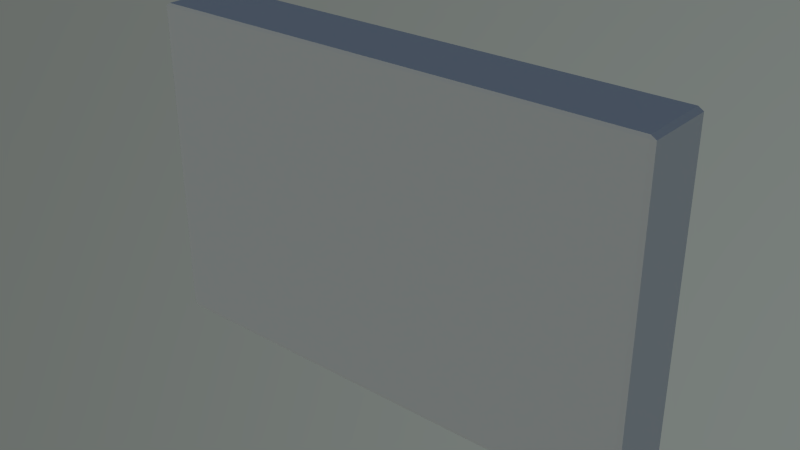 # Source: HDD.blend  (saved by Blender 2.73.0; exported with 4.5.12 LTS)
import bpy
from mathutils import Matrix  # noqa: F401  (used for matrix-valued properties, if any)

bpy.ops.wm.read_factory_settings(use_empty=True)
scene = bpy.context.scene
scene.name = 'Scene'

# ---- collections
col_collection_1 = bpy.data.collections.new('Collection 1'); scene.collection.children.link(col_collection_1)

# ---- materials (node trees are filled in below, after node groups)
mat_material_003 = bpy.data.materials.new('Material.003')
mat_material_003.alpha_threshold = 0.0
mat_material_003.use_transparent_shadow = False
mat_material_003.preview_render_type = 'CUBE'
mat_material_003.roughness = 0.5
mat_material_003.specular_intensity = 0.8166
mat_material_003.line_color = (0.0, 0.0, 0.0, 1.0)

# ---- material node trees

# ---- world
world_world = bpy.data.worlds.new('World'); scene.world = world_world
world_world.use_nodes = True; world_world.node_tree.nodes.clear()
_N = world_world.node_tree.nodes; _L = world_world.node_tree.links
n0 = _N.new('ShaderNodeOutputWorld'); n0.name = 'World Output'; n0.location = (300, 300)
n1 = _N.new('ShaderNodeBackground'); n1.name = 'Background'; n1.location = (10, 300)
n2 = _N.new('ShaderNodeTexSky'); n2.name = 'Sky Texture'; n2.location = (-190, 300)
n2.sky_type = 'HOSEK_WILKIE'
n2.sun_direction = (-0.1292, -0.8, 0.5859)
n2.turbidity = 4.468
n2.ground_albedo = 0.488
n2.sun_elevation = 1.571
_L.new(n1.outputs[0], n0.inputs[0])
_L.new(n2.outputs[0], n1.inputs[0])
n0.is_active_output = True
world_world.color = (0.05088, 0.05088, 0.05088)
world_world.use_sun_shadow = False
world_world.sun_shadow_jitter_overblur = 0.0
world_world.cycles.sampling_method = 'MANUAL'
world_world.cycles.sample_map_resolution = 256

# ---- meshes
me_cube_001 = bpy.data.meshes.new('Cube.001')
me_cube_001.from_pydata([(-4.401, -1.245, 2.835), (-4.486, -1.245, 2.78), (-4.401, -1.257, 2.78), (-4.486, -1.245, -2.736), (-4.401, -1.245, -2.791), (-4.401, -1.257, -2.736), (4.145, -1.245, -2.791), (4.23, -1.245, -2.736), (4.145, -1.257, -2.736), (4.23, -1.245, 2.78), (4.145, -1.245, 2.835), (4.145, -1.257, 2.78), (-4.486, -0.04545, 2.78), (-4.401, -0.04545, 2.835), (-4.401, -0.03349, 2.78), (-4.486, -0.04545, -2.736), (-4.401, -0.03349, -2.736), (-4.401, -0.04545, -2.791), (4.145, -0.04545, -2.791), (4.145, -0.03349, -2.736), (4.23, -0.04545, -2.736), (4.23, -0.04545, 2.78), (4.145, -0.03349, 2.78), (4.145, -0.04545, 2.835)], [], [(7, 20, 9), (20, 21, 9), (14, 22, 16), (11, 2, 8), (10, 23, 0), (2, 5, 8), (12, 15, 3), (17, 18, 6), (23, 13, 0), (4, 17, 6), (22, 19, 16), (0, 1, 2), (3, 4, 5), (6, 7, 8), (9, 10, 11), (12, 13, 14), (15, 16, 17), (18, 19, 20), (21, 22, 23), (0, 13, 12), (14, 16, 15), (17, 4, 3), (5, 2, 1), (16, 19, 18), (20, 7, 6), (8, 5, 4), (19, 22, 21), (23, 10, 9), (11, 8, 7), (22, 14, 13), (2, 11, 10), (1, 12, 3), (1, 0, 12), (12, 14, 15), (15, 17, 3), (3, 5, 1), (17, 16, 18), (18, 20, 6), (6, 8, 4), (20, 19, 21), (21, 23, 9), (9, 11, 7), (23, 22, 13), (0, 2, 10)])
_uv = me_cube_001.uv_layers.new(name='UVMap')
_uv.uv.foreach_set('vector', [0.1122, 0.868, 0.1134, 0.9556, 0.6894, 0.8749, 0.1134, 0.9556, 0.6864, 0.9648, 0.6894, 0.8749, 0.03589, 0.4515, 0.7874, 0.4557, 0.04369, 0.8442, 0.788, 0.01356, 0.0203, 0.01356, 0.7823, 0.4185, 0.9613, 0.5357, 0.866, 0.5349, 0.9555, 0.01142, 0.0203, 0.01356, 0.02455, 0.4171, 0.7823, 0.4185, 0.8605, 0.5577, 0.8611, 0.9883, 0.953, 0.9883, 0.8659, 0.0115, 0.8659, 0.5352, 0.9615, 0.5358, 0.866, 0.5349, 0.866, 0.01149, 0.9555, 0.01142, 0.9557, 0.0115, 0.8659, 0.0115, 0.9615, 0.5358, 0.7874, 0.4557, 0.7781, 0.8501, 0.04369, 0.8442, 0.9555, 0.01142, 0.9555, 0.0062, 0.9565, 0.01143, 0.953, 0.9883, 0.953, 0.9926, 0.954, 0.9884, 0.9615, 0.5358, 0.9615, 0.541, 0.9623, 0.5358, 0.6894, 0.8749, 0.6951, 0.875, 0.6893, 0.874, 0.8605, 0.5577, 0.8605, 0.5534, 0.8596, 0.5577, 0.8611, 0.9883, 0.8602, 0.9883, 0.8611, 0.9926, 0.8659, 0.5352, 0.865, 0.5352, 0.8659, 0.5404, 0.6864, 0.9648, 0.6864, 0.9657, 0.6922, 0.9649, 0.9555, 0.01142, 0.866, 0.01149, 0.866, 0.006271, 0.03589, 0.4515, 0.04369, 0.8442, 0.03621, 0.8441, 0.8659, 0.0115, 0.9557, 0.0115, 0.9557, 0.006271, 0.02455, 0.4171, 0.0203, 0.01356, 0.01275, 0.01355, 0.04369, 0.8442, 0.7781, 0.8501, 0.778, 0.8541, 0.1134, 0.9556, 0.1122, 0.868, 0.1065, 0.8679, 0.7823, 0.4185, 0.02455, 0.4171, 0.0246, 0.4211, 0.7781, 0.8501, 0.7874, 0.4557, 0.7947, 0.4558, 0.866, 0.5349, 0.9613, 0.5357, 0.9614, 0.5409, 0.788, 0.01356, 0.7823, 0.4185, 0.79, 0.4185, 0.7874, 0.4557, 0.03589, 0.4515, 0.03581, 0.4476, 0.0203, 0.01356, 0.788, 0.01356, 0.7881, 0.009529, 0.9528, 0.5584, 0.8605, 0.5577, 0.953, 0.9883, 0.9555, 0.006208, 0.9555, 0.01142, 0.866, 0.006271, 0.0284, 0.4515, 0.03589, 0.4515, 0.03621, 0.8441, 0.8659, 0.006271, 0.8659, 0.0115, 0.9557, 0.006271, 0.017, 0.4171, 0.02455, 0.4171, 0.01275, 0.01355, 0.0436, 0.8481, 0.04369, 0.8442, 0.778, 0.8541, 0.1077, 0.9555, 0.1134, 0.9556, 0.1065, 0.8679, 0.7824, 0.4225, 0.7823, 0.4185, 0.0246, 0.4211, 0.7854, 0.8502, 0.7781, 0.8501, 0.7947, 0.4558, 0.8661, 0.5402, 0.866, 0.5349, 0.9614, 0.5409, 0.7957, 0.01356, 0.788, 0.01356, 0.79, 0.4185, 0.7874, 0.4518, 0.7874, 0.4557, 0.03581, 0.4476, 0.02036, 0.009529, 0.0203, 0.01356, 0.7881, 0.009529])
me_cube_001.materials.append(mat_material_003)
me_cube_001.use_remesh_preserve_volume = False
me_cube_001.use_remesh_preserve_attributes = False
me_cube_001.use_mirror_vertex_groups = False
me_cube_001.update()

# ---- objects
ob_hd = bpy.data.objects.new('HD', me_cube_001)

# ---- transforms, parenting, visibility, modifiers, constraints
ob_hd.location = (0.0, 0.0, 0.0)
ob_hd.rotation_euler = (3.142, -0.0, 0.0)
ob_hd.lineart.crease_threshold = 0.0

# ---- collection membership
col_collection_1.objects.link(ob_hd)

# ---- scene / render settings (as saved in the file)
scene.frame_start = 1; scene.frame_end = 250; scene.frame_set(2)
scene.render.engine = 'BLENDER_EEVEE_NEXT'
scene.render.image_settings.compression = 90
scene.render.dither_intensity = 0.0
scene.render.film_transparent = True
scene.cycles.use_denoising = False
scene.cycles.samples = 10
scene.cycles.sampling_pattern = 'TABULATED_SOBOL'
scene.cycles.light_sampling_threshold = 0.0
scene.cycles.use_adaptive_sampling = False
scene.cycles.use_light_tree = False
scene.cycles.blur_glossy = 0.0
scene.cycles.volume_bounces = 1
scene.cycles.pixel_filter_type = 'GAUSSIAN'
scene.cycles.sample_clamp_indirect = 0.0
scene.view_settings.view_transform = 'Standard'
bpy.context.view_layer.update()

# ---- added for rendering (the .blend has no active camera): camera
cam_auto = bpy.data.cameras.new('AutoCamera')
cam_auto.lens = 50.0
cam_auto.sensor_width = 36.0
cam_auto.clip_end = 1000.0
ob_auto_camera = bpy.data.objects.new('AutoCamera', cam_auto)
scene.collection.objects.link(ob_auto_camera)
ob_auto_camera.location = (9.53713, -10.9531, 7.71029)
ob_auto_camera.rotation_euler = (1.09748, -7.21219e-08, 0.694738)
scene.camera = ob_auto_camera
bpy.context.view_layer.update()
